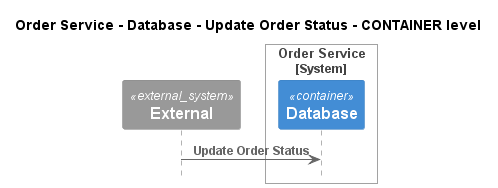

The diagram above was rendered by PlantUML. Its source (embedded in the PNG):
@startuml
!pragma layout smetana
!include ..\..\..\..\..\..\.c4s\C4_Sequence.puml

title Order Service - Database - Update Order Status - CONTAINER level

System_Ext(C4InterFlow.SoftwareSystems.ExternalSystem, "External", "")

System_Boundary(ECommercePlatform.SoftwareSystems.OrderService, "Order Service")
    Container(ECommercePlatform.SoftwareSystems.OrderService.Containers.Database, "Database", "", "")
Boundary_End()

Rel(C4InterFlow.SoftwareSystems.ExternalSystem, ECommercePlatform.SoftwareSystems.OrderService.Containers.Database, "Update Order Status")


@enduml